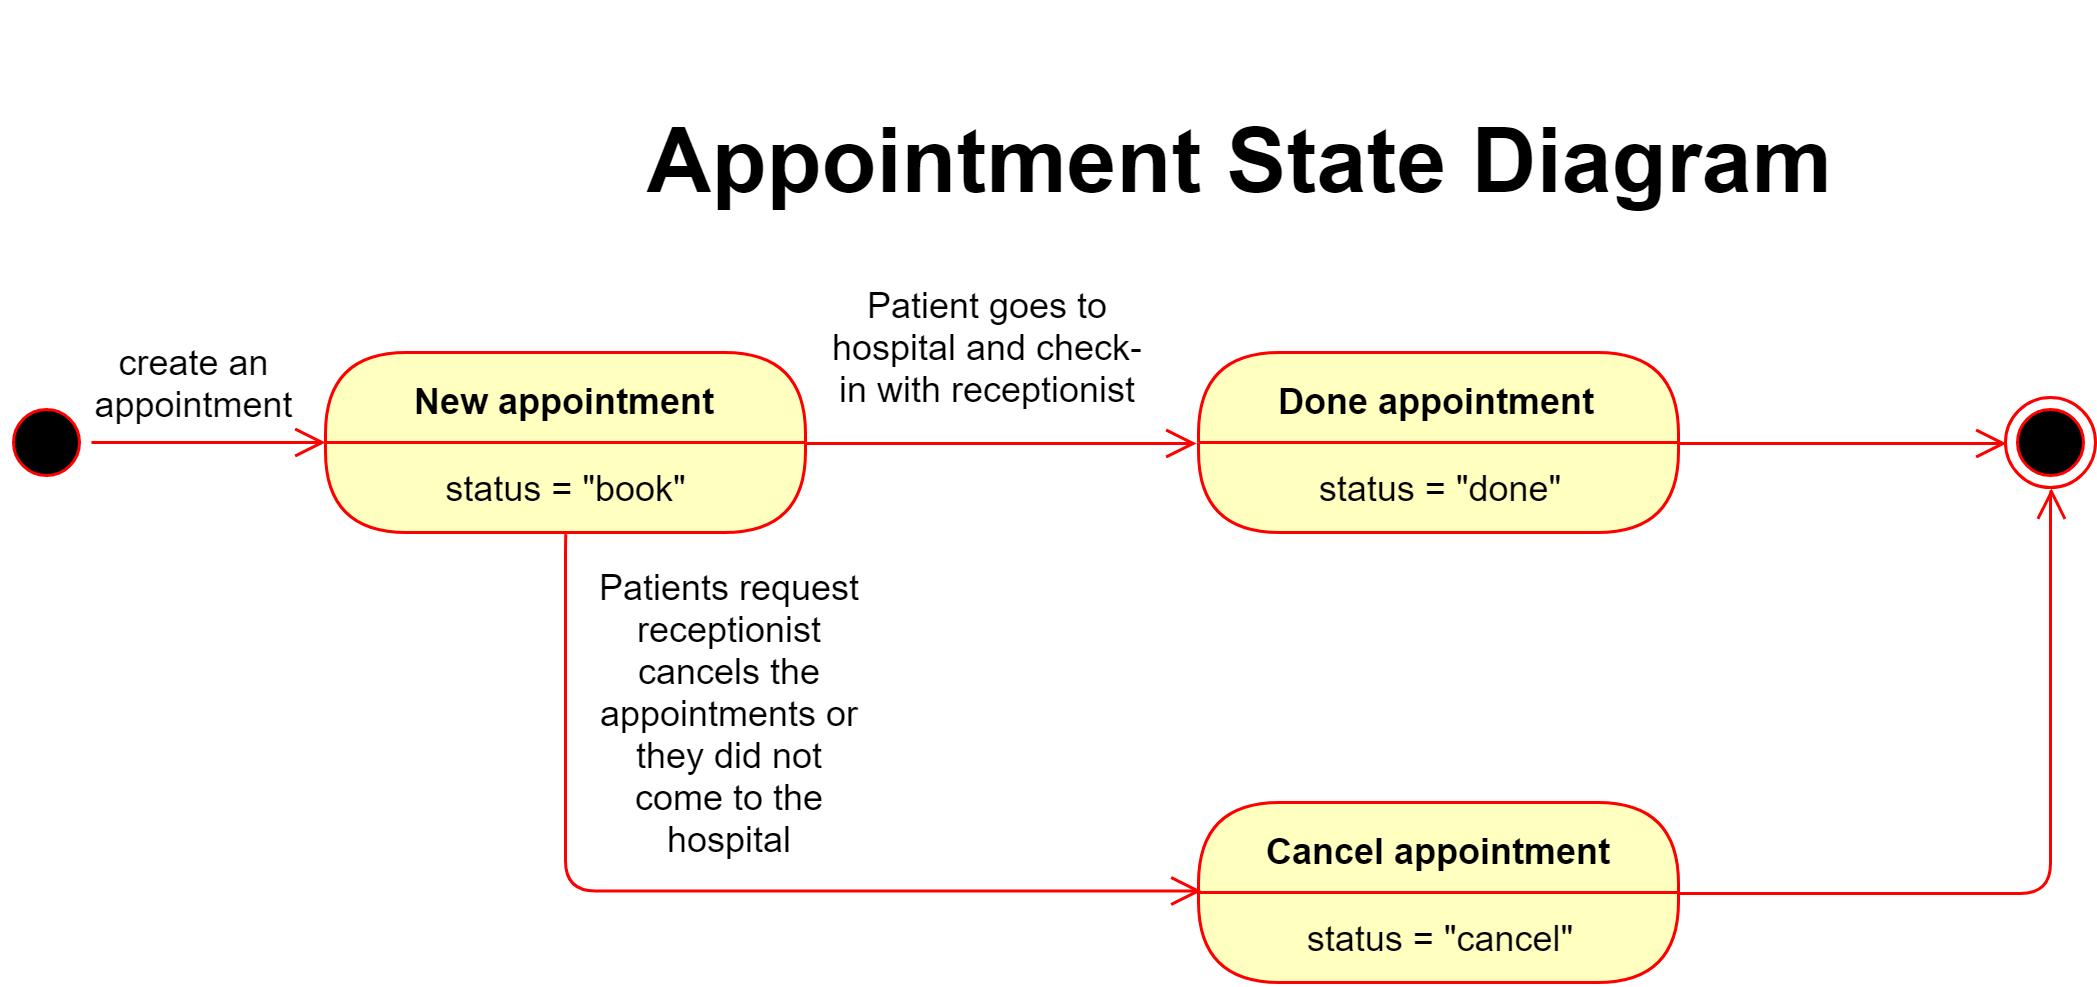

The diagram above was exported from draw.io. Its source (the exported page's mxGraphModel, read from the mxfile embedded in the PNG):
<mxGraphModel dx="1008" dy="508" grid="1" gridSize="10" guides="1" tooltips="1" connect="1" arrows="1" fold="1" page="1" pageScale="1" pageWidth="1100" pageHeight="850" background="#ffffff" math="0" shadow="0">
  <root>
    <mxCell id="0" />
    <mxCell id="1" parent="0" />
    <mxCell id="dcwh_xBF-RRh4tjeVEoU-20" value="" style="ellipse;html=1;shape=startState;fillColor=#000000;strokeColor=#ff0000;rounded=1;shadow=0;comic=0;labelBackgroundColor=none;fontFamily=Verdana;fontSize=12;fontColor=#000000;align=center;direction=south;" parent="1" vertex="1">
      <mxGeometry x="212" y="230" width="30" height="30" as="geometry" />
    </mxCell>
    <mxCell id="dcwh_xBF-RRh4tjeVEoU-22" style="edgeStyle=orthogonalEdgeStyle;html=1;labelBackgroundColor=none;endArrow=open;endSize=8;strokeColor=#ff0000;fontFamily=Verdana;fontSize=12;align=left;" parent="1" source="dcwh_xBF-RRh4tjeVEoU-20" edge="1">
      <mxGeometry relative="1" as="geometry">
        <mxPoint x="320" y="245" as="targetPoint" />
      </mxGeometry>
    </mxCell>
    <mxCell id="dcwh_xBF-RRh4tjeVEoU-24" style="edgeStyle=orthogonalEdgeStyle;html=1;exitX=1;exitY=0.5;labelBackgroundColor=none;endArrow=open;endSize=8;strokeColor=#ff0000;fontFamily=Verdana;fontSize=12;align=left;exitDx=0;exitDy=0;entryX=-0.005;entryY=0.024;entryDx=0;entryDy=0;entryPerimeter=0;" parent="1" target="dcwh_xBF-RRh4tjeVEoU-44" edge="1">
      <mxGeometry relative="1" as="geometry">
        <mxPoint x="480" y="245" as="sourcePoint" />
        <mxPoint x="590" y="245" as="targetPoint" />
        <Array as="points">
          <mxPoint x="505" y="245" />
        </Array>
      </mxGeometry>
    </mxCell>
    <mxCell id="dcwh_xBF-RRh4tjeVEoU-26" value="create an appointment" style="text;html=1;strokeColor=none;fillColor=none;align=center;verticalAlign=middle;whiteSpace=wrap;rounded=0;" parent="1" vertex="1">
      <mxGeometry x="240" y="215" width="73" height="20" as="geometry" />
    </mxCell>
    <mxCell id="dcwh_xBF-RRh4tjeVEoU-30" style="edgeStyle=orthogonalEdgeStyle;html=1;exitX=1;exitY=0.5;labelBackgroundColor=none;endArrow=open;endSize=8;strokeColor=#ff0000;fontFamily=Verdana;fontSize=12;align=left;exitDx=0;exitDy=0;entryX=0;entryY=0.5;entryDx=0;entryDy=0;" parent="1" source="dcwh_xBF-RRh4tjeVEoU-43" edge="1">
      <mxGeometry relative="1" as="geometry">
        <mxPoint x="752" y="244" as="sourcePoint" />
        <mxPoint x="880" y="245" as="targetPoint" />
        <Array as="points">
          <mxPoint x="850" y="245" />
          <mxPoint x="850" y="245" />
        </Array>
      </mxGeometry>
    </mxCell>
    <mxCell id="dcwh_xBF-RRh4tjeVEoU-31" value="Patient goes to hospital and check-in with receptionist" style="text;html=1;strokeColor=none;fillColor=none;align=center;verticalAlign=middle;whiteSpace=wrap;rounded=0;" parent="1" vertex="1">
      <mxGeometry x="486" y="203" width="110" height="20" as="geometry" />
    </mxCell>
    <mxCell id="dcwh_xBF-RRh4tjeVEoU-33" value="" style="ellipse;html=1;shape=endState;fillColor=#000000;strokeColor=#ff0000;rounded=1;shadow=0;comic=0;labelBackgroundColor=none;fontFamily=Verdana;fontSize=12;fontColor=#000000;align=center;" parent="1" vertex="1">
      <mxGeometry x="880" y="230" width="30" height="30" as="geometry" />
    </mxCell>
    <mxCell id="dcwh_xBF-RRh4tjeVEoU-35" value="Patients request receptionist cancels the appointments or they did not come to the hospital" style="text;html=1;strokeColor=none;fillColor=none;align=center;verticalAlign=middle;whiteSpace=wrap;rounded=0;" parent="1" vertex="1">
      <mxGeometry x="410" y="326" width="90" height="20" as="geometry" />
    </mxCell>
    <mxCell id="dcwh_xBF-RRh4tjeVEoU-36" style="edgeStyle=elbowEdgeStyle;html=1;labelBackgroundColor=none;endArrow=open;endSize=8;strokeColor=#ff0000;fontFamily=Verdana;fontSize=12;align=left;entryX=0.5;entryY=1;entryDx=0;entryDy=0;exitX=0.993;exitY=0.005;exitDx=0;exitDy=0;exitPerimeter=0;" parent="1" source="dcwh_xBF-RRh4tjeVEoU-42" target="dcwh_xBF-RRh4tjeVEoU-33" edge="1">
      <mxGeometry relative="1" as="geometry">
        <mxPoint x="260" y="540" as="sourcePoint" />
        <mxPoint x="679.9310344827586" y="499.9310344827586" as="targetPoint" />
        <Array as="points">
          <mxPoint x="895" y="340" />
        </Array>
      </mxGeometry>
    </mxCell>
    <mxCell id="dcwh_xBF-RRh4tjeVEoU-38" value="&lt;font style=&quot;font-size: 30px&quot;&gt;&lt;b&gt;Appointment State Diagram&lt;/b&gt;&lt;/font&gt;" style="text;html=1;strokeColor=none;fillColor=none;align=center;verticalAlign=middle;whiteSpace=wrap;rounded=0;" parent="1" vertex="1">
      <mxGeometry x="400" y="98" width="449" height="105" as="geometry" />
    </mxCell>
    <mxCell id="dcwh_xBF-RRh4tjeVEoU-39" value="New appointment" style="swimlane;html=1;fontStyle=1;align=center;verticalAlign=middle;childLayout=stackLayout;horizontal=1;startSize=30;horizontalStack=0;resizeParent=0;resizeLast=1;container=0;fontColor=#000000;collapsible=0;rounded=1;arcSize=30;strokeColor=#ff0000;fillColor=#ffffc0;swimlaneFillColor=#ffffc0;" parent="1" vertex="1">
      <mxGeometry x="320" y="215" width="160" height="60" as="geometry" />
    </mxCell>
    <mxCell id="dcwh_xBF-RRh4tjeVEoU-40" value="status = &quot;book&quot;" style="text;html=1;strokeColor=none;fillColor=none;align=center;verticalAlign=middle;spacingLeft=4;spacingRight=4;whiteSpace=wrap;overflow=hidden;rotatable=0;fontColor=#000000;" parent="dcwh_xBF-RRh4tjeVEoU-39" vertex="1">
      <mxGeometry y="30" width="160" height="30" as="geometry" />
    </mxCell>
    <mxCell id="dcwh_xBF-RRh4tjeVEoU-41" value="Cancel appointment" style="swimlane;html=1;fontStyle=1;align=center;verticalAlign=middle;childLayout=stackLayout;horizontal=1;startSize=30;horizontalStack=0;resizeParent=0;resizeLast=1;container=0;fontColor=#000000;collapsible=0;rounded=1;arcSize=30;strokeColor=#ff0000;fillColor=#ffffc0;swimlaneFillColor=#ffffc0;" parent="1" vertex="1">
      <mxGeometry x="611" y="365" width="160" height="60" as="geometry" />
    </mxCell>
    <mxCell id="dcwh_xBF-RRh4tjeVEoU-42" value="status = &quot;cancel&quot;" style="text;html=1;strokeColor=none;fillColor=none;align=center;verticalAlign=middle;spacingLeft=4;spacingRight=4;whiteSpace=wrap;overflow=hidden;rotatable=0;fontColor=#000000;" parent="dcwh_xBF-RRh4tjeVEoU-41" vertex="1">
      <mxGeometry y="30" width="160" height="30" as="geometry" />
    </mxCell>
    <mxCell id="dcwh_xBF-RRh4tjeVEoU-43" value="Done appointment" style="swimlane;html=1;fontStyle=1;align=center;verticalAlign=middle;childLayout=stackLayout;horizontal=1;startSize=30;horizontalStack=0;resizeParent=0;resizeLast=1;container=0;fontColor=#000000;collapsible=0;rounded=1;arcSize=30;strokeColor=#ff0000;fillColor=#ffffc0;swimlaneFillColor=#ffffc0;" parent="1" vertex="1">
      <mxGeometry x="611" y="215" width="160" height="60" as="geometry" />
    </mxCell>
    <mxCell id="dcwh_xBF-RRh4tjeVEoU-44" value="status = &quot;done&quot;" style="text;html=1;strokeColor=none;fillColor=none;align=center;verticalAlign=middle;spacingLeft=4;spacingRight=4;whiteSpace=wrap;overflow=hidden;rotatable=0;fontColor=#000000;" parent="dcwh_xBF-RRh4tjeVEoU-43" vertex="1">
      <mxGeometry y="30" width="160" height="30" as="geometry" />
    </mxCell>
    <mxCell id="dcwh_xBF-RRh4tjeVEoU-48" style="edgeStyle=elbowEdgeStyle;html=1;labelBackgroundColor=none;endArrow=open;endSize=8;strokeColor=#ff0000;fontFamily=Verdana;fontSize=12;align=left;exitX=0.5;exitY=1;exitDx=0;exitDy=0;entryX=0.007;entryY=-0.028;entryDx=0;entryDy=0;entryPerimeter=0;" parent="1" source="dcwh_xBF-RRh4tjeVEoU-40" target="dcwh_xBF-RRh4tjeVEoU-42" edge="1">
      <mxGeometry relative="1" as="geometry">
        <mxPoint x="679.9999999999998" y="365" as="targetPoint" />
        <mxPoint x="679.9999999999998" y="285" as="sourcePoint" />
        <Array as="points">
          <mxPoint x="400" y="320" />
        </Array>
      </mxGeometry>
    </mxCell>
  </root>
</mxGraphModel>